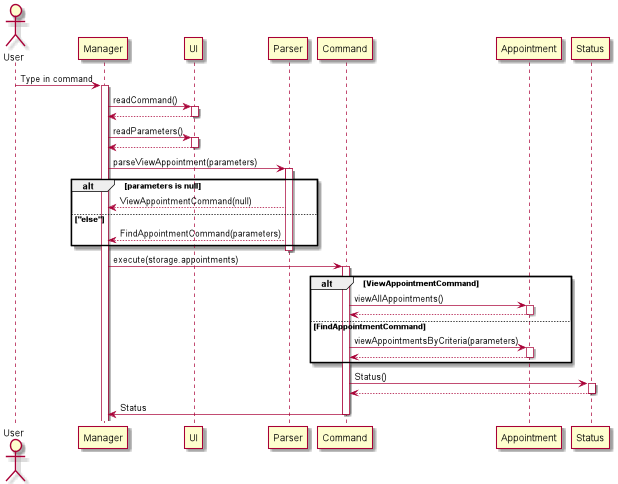

The diagram above was rendered by PlantUML. Its source (embedded in the PNG):
@startuml
actor User
User -> Manager : Type in command
activate Manager

Manager -> UI : readCommand()
activate UI
UI --> Manager
deactivate UI

Manager -> UI : readParameters()
activate UI
UI --> Manager
deactivate UI

Manager -> Parser : parseViewAppointment(parameters)
activate Parser
alt parameters is null
    Parser --> Manager : ViewAppointmentCommand(null)
else "else"
    Parser --> Manager : FindAppointmentCommand(parameters)
end
deactivate Parser
Manager -> Command : execute(storage.appointments)
activate Command
alt ViewAppointmentCommand
    Command -> Appointment : viewAllAppointments()
    activate Appointment
    Appointment --> Command
    deactivate Appointment
else FindAppointmentCommand
    Command -> Appointment : viewAppointmentsByCriteria(parameters)
    activate Appointment
    Appointment --> Command
    deactivate Appointment
end
Command -> Status : Status()
activate Status
Status --> Command
deactivate Status
Command -> Manager : Status
deactivate Command
@enduml